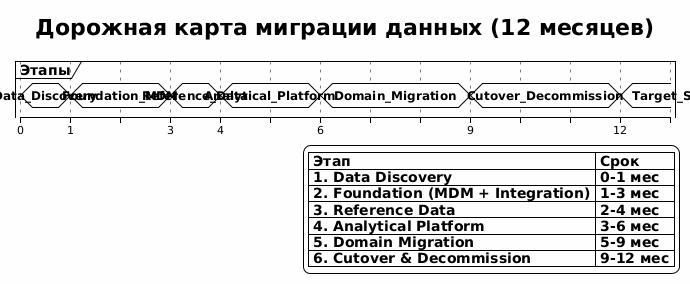

The diagram above was rendered by PlantUML. Its source (embedded in the PNG):
@startuml
!theme plain
skinparam backgroundColor #FEFEFE
skinparam packageStyle rectangle

title Дорожная карта миграции данных (12 месяцев)

concise "Этапы" as E

@0
E is Data_Discovery
@1
E is Foundation_MDM
@3
E is Reference_Data
@4
E is Analytical_Platform
@6
E is Domain_Migration
@9
E is Cutover_Decommission
@12
E is Target_State

legend right
  |= Этап |= Срок |
  | 1. Data Discovery | 0-1 мес |
  | 2. Foundation (MDM + Integration) | 1-3 мес |
  | 3. Reference Data | 2-4 мес |
  | 4. Analytical Platform | 3-6 мес |
  | 5. Domain Migration | 5-9 мес |
  | 6. Cutover & Decommission | 9-12 мес |
endlegend
@enduml